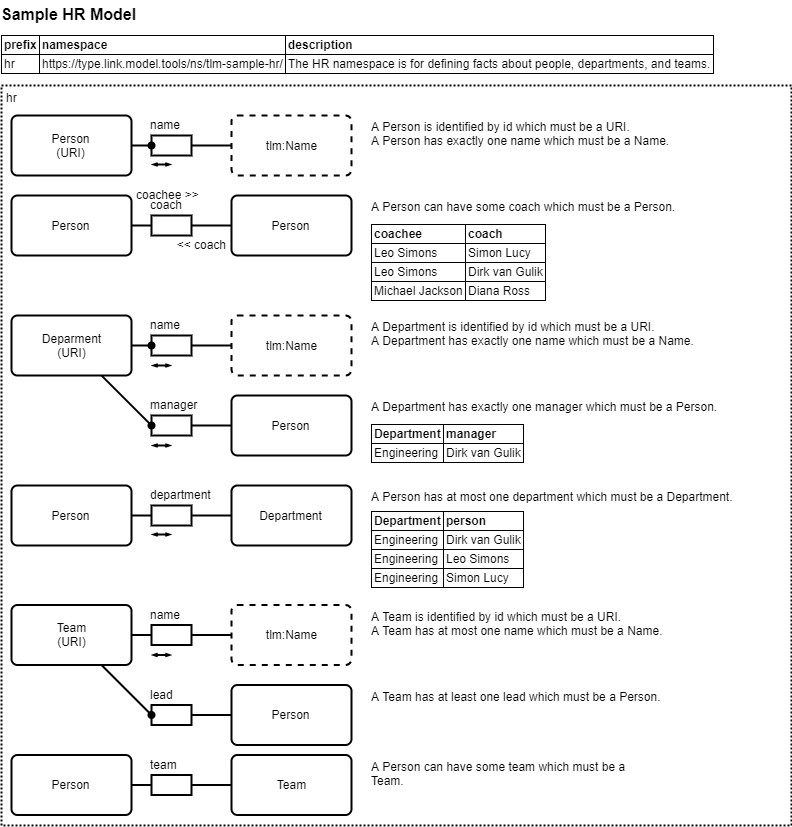

The diagram above was exported from draw.io. Its source (the exported page's mxGraphModel, read from the mxfile embedded in the PNG):
<mxGraphModel dx="1422" dy="822" grid="1" gridSize="10" guides="1" tooltips="1" connect="1" arrows="1" fold="1" page="1" pageScale="1" pageWidth="827" pageHeight="1169" background="#ffffff" math="0" shadow="0">
  <root>
    <mxCell id="0" />
    <mxCell id="PeeGCfc8lgplnviRhYgx-67" value="Namespaces" style="" parent="0" />
    <mxCell id="sB5nO5PGe8LIScsvV8nX-62" value="hr" style="strokeWidth=2;rounded=0;arcSize=10;whiteSpace=wrap;html=1;align=left;fontSize=12;shadow=0;fillColor=none;glass=0;comic=0;verticalAlign=top;dashed=1;dashPattern=1 1;spacing=0;spacingTop=0;spacingLeft=4;spacingRight=4;" parent="PeeGCfc8lgplnviRhYgx-67" vertex="1">
      <mxGeometry x="30" y="110" width="790" height="740" as="geometry" />
    </mxCell>
    <mxCell id="1" value="Types" parent="0" />
    <mxCell id="2c75473c04011f7-31" value="Sample HR Model" style="text;html=1;strokeColor=none;fillColor=none;align=left;verticalAlign=top;whiteSpace=wrap;rounded=0;shadow=0;glass=0;dashed=1;comic=0;fontSize=16;fontStyle=1;spacing=0;" parent="1" vertex="1">
      <mxGeometry x="30" y="25" width="760" height="30" as="geometry" />
    </mxCell>
    <mxCell id="2c75473c04011f7-39" value="name" style="html=1;rounded=0;shadow=0;glass=0;comic=0;strokeWidth=2;fontSize=12;align=left;verticalAlign=bottom;labelPosition=center;verticalLabelPosition=top;spacing=0;spacingBottom=2;spacingLeft=-2;" parent="1" vertex="1">
      <mxGeometry x="180" y="160" width="40" height="20" as="geometry" />
    </mxCell>
    <mxCell id="2c75473c04011f7-40" value="Person&lt;br&gt;(URI)" style="strokeWidth=2;rounded=1;arcSize=10;whiteSpace=wrap;html=1;align=center;fontSize=12;shadow=0;fillColor=#ffffff;glass=0;comic=0;" parent="1" vertex="1">
      <mxGeometry x="40" y="140" width="120" height="60" as="geometry" />
    </mxCell>
    <mxCell id="2c75473c04011f7-41" value="tlm:Name" style="strokeWidth=2;rounded=1;arcSize=10;whiteSpace=wrap;html=1;align=center;fontSize=12;shadow=0;fillColor=#ffffff;glass=0;comic=0;dashed=1;" parent="1" vertex="1">
      <mxGeometry x="260" y="140" width="120" height="60" as="geometry" />
    </mxCell>
    <mxCell id="2c75473c04011f7-42" style="edgeStyle=none;rounded=0;html=1;startFill=0;endArrow=none;endFill=0;jettySize=auto;orthogonalLoop=1;strokeWidth=2;fontSize=12;align=right;" parent="1" source="2c75473c04011f7-41" target="2c75473c04011f7-39" edge="1">
      <mxGeometry relative="1" as="geometry" />
    </mxCell>
    <mxCell id="2c75473c04011f7-43" style="edgeStyle=none;html=1;startFill=0;endArrow=oval;endFill=1;jettySize=auto;orthogonalLoop=1;strokeWidth=2;fontSize=12;align=right;startArrow=none;rounded=0;" parent="1" source="2c75473c04011f7-40" target="2c75473c04011f7-39" edge="1">
      <mxGeometry relative="1" as="geometry" />
    </mxCell>
    <mxCell id="2c75473c04011f7-44" value="A Person is identified by id which must be a URI.&lt;br&gt;A Person has exactly one name which must be a Name." style="text;html=1;strokeColor=none;fillColor=none;align=left;verticalAlign=top;whiteSpace=wrap;rounded=0;shadow=0;glass=0;dashed=1;comic=0;fontSize=12;spacing=0;" parent="1" vertex="1">
      <mxGeometry x="400" y="140" width="400" height="60" as="geometry" />
    </mxCell>
    <mxCell id="2c75473c04011f7-45" value="coach" style="html=1;rounded=0;shadow=0;glass=0;comic=0;strokeWidth=2;fontSize=12;align=left;verticalAlign=bottom;labelPosition=center;verticalLabelPosition=top;spacing=0;spacingBottom=2;spacingLeft=-2;" parent="1" vertex="1">
      <mxGeometry x="180" y="240" width="40" height="20" as="geometry" />
    </mxCell>
    <mxCell id="2c75473c04011f7-46" value="Person" style="strokeWidth=2;rounded=1;arcSize=10;whiteSpace=wrap;html=1;align=center;fontSize=12;shadow=0;fillColor=#ffffff;glass=0;comic=0;" parent="1" vertex="1">
      <mxGeometry x="40" y="220" width="120" height="60" as="geometry" />
    </mxCell>
    <mxCell id="2c75473c04011f7-47" value="Person" style="strokeWidth=2;rounded=1;arcSize=10;whiteSpace=wrap;html=1;align=center;fontSize=12;shadow=0;fillColor=#ffffff;glass=0;comic=0;" parent="1" vertex="1">
      <mxGeometry x="260" y="220" width="120" height="60" as="geometry" />
    </mxCell>
    <mxCell id="2c75473c04011f7-48" style="edgeStyle=none;rounded=0;html=1;startFill=0;endArrow=none;endFill=0;jettySize=auto;orthogonalLoop=1;strokeWidth=2;fontSize=12;align=right;" parent="1" source="2c75473c04011f7-47" target="2c75473c04011f7-45" edge="1">
      <mxGeometry relative="1" as="geometry" />
    </mxCell>
    <mxCell id="2c75473c04011f7-49" style="edgeStyle=none;html=1;startFill=0;endArrow=none;endFill=0;jettySize=auto;orthogonalLoop=1;strokeWidth=2;fontSize=12;align=right;startArrow=none;rounded=0;" parent="1" source="2c75473c04011f7-46" target="2c75473c04011f7-45" edge="1">
      <mxGeometry relative="1" as="geometry" />
    </mxCell>
    <mxCell id="2c75473c04011f7-50" value="A Person can have some coach which must be a Person." style="text;html=1;strokeColor=none;fillColor=none;align=left;verticalAlign=top;whiteSpace=wrap;rounded=0;shadow=0;glass=0;dashed=1;comic=0;fontSize=12;spacing=0;" parent="1" vertex="1">
      <mxGeometry x="400" y="220" width="400" height="60" as="geometry" />
    </mxCell>
    <mxCell id="6b6f55f95d2ec702-22" value="&lt;table border=&quot;1&quot; style=&quot;border: 1px solid rgb(0 , 0 , 0) ; border-collapse: collapse&quot; cellpadding=&quot;2&quot;&gt;&lt;tbody&gt;&lt;tr&gt;&lt;td&gt;&lt;b&gt;coachee&lt;/b&gt;&lt;/td&gt;&lt;td&gt;&lt;b&gt;coach&lt;/b&gt;&lt;/td&gt;&lt;/tr&gt;&lt;tr&gt;&lt;td&gt;Leo Simons&lt;/td&gt;&lt;td&gt;Simon Lucy&lt;/td&gt;&lt;/tr&gt;&lt;tr&gt;&lt;td&gt;Leo Simons&lt;/td&gt;&lt;td&gt;Dirk van Gulik&lt;/td&gt;&lt;/tr&gt;&lt;tr&gt;&lt;td&gt;Michael Jackson&lt;/td&gt;&lt;td&gt;Diana Ross&lt;/td&gt;&lt;/tr&gt;&lt;/tbody&gt;&lt;/table&gt;" style="text;html=1;strokeColor=none;fillColor=none;align=left;verticalAlign=top;rounded=0;shadow=0;glass=0;dashed=1;comic=0;fontSize=12;spacing=0;" parent="1" vertex="1">
      <mxGeometry x="400" y="244" width="225" height="90" as="geometry" />
    </mxCell>
    <mxCell id="6b6f55f95d2ec702-35" value="coachee &gt;&gt;" style="text;strokeColor=none;fillColor=none;align=left;verticalAlign=middle;rounded=0;shadow=0;glass=0;comic=0;fontSize=12;labelPosition=center;verticalLabelPosition=middle;spacing=0;spacingLeft=5;spacingRight=5;spacingTop=0;" parent="1" vertex="1">
      <mxGeometry x="160" y="210" width="100" height="20" as="geometry" />
    </mxCell>
    <mxCell id="sB5nO5PGe8LIScsvV8nX-15" value="" style="endArrow=openThin;html=1;strokeWidth=2;fontSize=12;align=right;startArrow=openThin;startFill=0;endSize=2;startSize=2;endFill=0;" parent="1" edge="1">
      <mxGeometry width="50" height="50" relative="1" as="geometry">
        <mxPoint x="180" y="189" as="sourcePoint" />
        <mxPoint x="200" y="189" as="targetPoint" />
      </mxGeometry>
    </mxCell>
    <mxCell id="YPWHOQWmxp6vAmcbmOjp-9" value="name" style="html=1;rounded=0;shadow=0;glass=0;comic=0;strokeWidth=2;fontSize=12;align=left;verticalAlign=bottom;labelPosition=center;verticalLabelPosition=top;spacing=0;spacingBottom=2;spacingLeft=-2;" parent="1" vertex="1">
      <mxGeometry x="180" y="360" width="40" height="20" as="geometry" />
    </mxCell>
    <mxCell id="YPWHOQWmxp6vAmcbmOjp-10" value="Deparment&lt;br&gt;(URI)" style="strokeWidth=2;rounded=1;arcSize=10;whiteSpace=wrap;html=1;align=center;fontSize=12;shadow=0;fillColor=#ffffff;glass=0;comic=0;" parent="1" vertex="1">
      <mxGeometry x="40" y="340" width="120" height="60" as="geometry" />
    </mxCell>
    <mxCell id="YPWHOQWmxp6vAmcbmOjp-11" value="tlm:Name" style="strokeWidth=2;rounded=1;arcSize=10;whiteSpace=wrap;html=1;align=center;fontSize=12;shadow=0;fillColor=#ffffff;glass=0;comic=0;dashed=1;" parent="1" vertex="1">
      <mxGeometry x="260" y="340" width="120" height="60" as="geometry" />
    </mxCell>
    <mxCell id="YPWHOQWmxp6vAmcbmOjp-12" style="edgeStyle=none;rounded=0;html=1;startFill=0;endArrow=none;endFill=0;jettySize=auto;orthogonalLoop=1;strokeWidth=2;fontSize=12;align=right;" parent="1" source="YPWHOQWmxp6vAmcbmOjp-11" target="YPWHOQWmxp6vAmcbmOjp-9" edge="1">
      <mxGeometry relative="1" as="geometry" />
    </mxCell>
    <mxCell id="YPWHOQWmxp6vAmcbmOjp-13" style="edgeStyle=none;html=1;startFill=0;endArrow=oval;endFill=1;jettySize=auto;orthogonalLoop=1;strokeWidth=2;fontSize=12;align=right;startArrow=none;rounded=0;" parent="1" source="YPWHOQWmxp6vAmcbmOjp-10" target="YPWHOQWmxp6vAmcbmOjp-9" edge="1">
      <mxGeometry relative="1" as="geometry" />
    </mxCell>
    <mxCell id="YPWHOQWmxp6vAmcbmOjp-14" value="manager" style="html=1;rounded=0;shadow=0;glass=0;comic=0;strokeWidth=2;fontSize=12;align=left;verticalAlign=bottom;labelPosition=center;verticalLabelPosition=top;spacing=0;spacingBottom=2;spacingLeft=-2;" parent="1" vertex="1">
      <mxGeometry x="180" y="440" width="40" height="20" as="geometry" />
    </mxCell>
    <mxCell id="YPWHOQWmxp6vAmcbmOjp-16" value="Person" style="strokeWidth=2;rounded=1;arcSize=10;whiteSpace=wrap;html=1;align=center;fontSize=12;shadow=0;fillColor=#ffffff;glass=0;comic=0;" parent="1" vertex="1">
      <mxGeometry x="260" y="420" width="120" height="60" as="geometry" />
    </mxCell>
    <mxCell id="YPWHOQWmxp6vAmcbmOjp-17" style="edgeStyle=none;rounded=0;html=1;startFill=0;endArrow=none;endFill=0;jettySize=auto;orthogonalLoop=1;strokeWidth=2;fontSize=12;align=right;" parent="1" source="YPWHOQWmxp6vAmcbmOjp-16" target="YPWHOQWmxp6vAmcbmOjp-14" edge="1">
      <mxGeometry relative="1" as="geometry" />
    </mxCell>
    <mxCell id="YPWHOQWmxp6vAmcbmOjp-18" style="edgeStyle=none;html=1;startFill=0;endArrow=oval;endFill=1;jettySize=auto;orthogonalLoop=1;strokeWidth=2;fontSize=12;align=right;startArrow=none;rounded=0;entryX=0;entryY=0.5;entryDx=0;entryDy=0;" parent="1" source="YPWHOQWmxp6vAmcbmOjp-10" target="YPWHOQWmxp6vAmcbmOjp-14" edge="1">
      <mxGeometry relative="1" as="geometry" />
    </mxCell>
    <mxCell id="YPWHOQWmxp6vAmcbmOjp-20" value="" style="endArrow=openThin;html=1;strokeWidth=2;fontSize=12;align=right;startArrow=openThin;startFill=0;endSize=2;startSize=2;endFill=0;" parent="1" edge="1">
      <mxGeometry width="50" height="50" relative="1" as="geometry">
        <mxPoint x="180" y="390" as="sourcePoint" />
        <mxPoint x="200" y="390" as="targetPoint" />
      </mxGeometry>
    </mxCell>
    <mxCell id="YPWHOQWmxp6vAmcbmOjp-21" value="A Department is identified by id which must be a URI.&lt;br&gt;A Department has exactly one name which must be a Name." style="text;html=1;strokeColor=none;fillColor=none;align=left;verticalAlign=top;whiteSpace=wrap;rounded=0;shadow=0;glass=0;dashed=1;comic=0;fontSize=12;spacing=0;" parent="1" vertex="1">
      <mxGeometry x="399.83" y="340" width="400" height="60" as="geometry" />
    </mxCell>
    <mxCell id="YPWHOQWmxp6vAmcbmOjp-22" value="A Department has exactly one manager which must be a Person." style="text;html=1;strokeColor=none;fillColor=none;align=left;verticalAlign=top;whiteSpace=wrap;rounded=0;shadow=0;glass=0;dashed=1;comic=0;fontSize=12;spacing=0;" parent="1" vertex="1">
      <mxGeometry x="399.83" y="420" width="400" height="60" as="geometry" />
    </mxCell>
    <mxCell id="YPWHOQWmxp6vAmcbmOjp-23" value="department" style="html=1;rounded=0;shadow=0;glass=0;comic=0;strokeWidth=2;fontSize=12;align=left;verticalAlign=bottom;labelPosition=center;verticalLabelPosition=top;spacing=0;spacingBottom=2;spacingLeft=-2;" parent="1" vertex="1">
      <mxGeometry x="180" y="530" width="40" height="20" as="geometry" />
    </mxCell>
    <mxCell id="YPWHOQWmxp6vAmcbmOjp-24" value="Person" style="strokeWidth=2;rounded=1;arcSize=10;whiteSpace=wrap;html=1;align=center;fontSize=12;shadow=0;fillColor=#ffffff;glass=0;comic=0;" parent="1" vertex="1">
      <mxGeometry x="40" y="510" width="120" height="60" as="geometry" />
    </mxCell>
    <mxCell id="YPWHOQWmxp6vAmcbmOjp-25" value="Department" style="strokeWidth=2;rounded=1;arcSize=10;whiteSpace=wrap;html=1;align=center;fontSize=12;shadow=0;fillColor=#ffffff;glass=0;comic=0;" parent="1" vertex="1">
      <mxGeometry x="260" y="510" width="120" height="60" as="geometry" />
    </mxCell>
    <mxCell id="YPWHOQWmxp6vAmcbmOjp-26" style="edgeStyle=none;rounded=0;html=1;startFill=0;endArrow=none;endFill=0;jettySize=auto;orthogonalLoop=1;strokeWidth=2;fontSize=12;align=right;" parent="1" source="YPWHOQWmxp6vAmcbmOjp-25" target="YPWHOQWmxp6vAmcbmOjp-23" edge="1">
      <mxGeometry relative="1" as="geometry" />
    </mxCell>
    <mxCell id="YPWHOQWmxp6vAmcbmOjp-27" style="edgeStyle=none;html=1;startFill=0;endArrow=none;endFill=0;jettySize=auto;orthogonalLoop=1;strokeWidth=2;fontSize=12;align=right;startArrow=none;rounded=0;" parent="1" source="YPWHOQWmxp6vAmcbmOjp-24" target="YPWHOQWmxp6vAmcbmOjp-23" edge="1">
      <mxGeometry relative="1" as="geometry" />
    </mxCell>
    <mxCell id="YPWHOQWmxp6vAmcbmOjp-28" value="" style="endArrow=openThin;html=1;strokeWidth=2;fontSize=12;align=right;startArrow=openThin;startFill=0;endSize=2;startSize=2;endFill=0;" parent="1" edge="1">
      <mxGeometry width="50" height="50" relative="1" as="geometry">
        <mxPoint x="180" y="559" as="sourcePoint" />
        <mxPoint x="200" y="559" as="targetPoint" />
      </mxGeometry>
    </mxCell>
    <mxCell id="YPWHOQWmxp6vAmcbmOjp-29" value="A Person has at most one department which must be a Department." style="text;html=1;strokeColor=none;fillColor=none;align=left;verticalAlign=top;whiteSpace=wrap;rounded=0;shadow=0;glass=0;dashed=1;comic=0;fontSize=12;spacing=0;" parent="1" vertex="1">
      <mxGeometry x="400" y="510" width="400" height="60" as="geometry" />
    </mxCell>
    <mxCell id="YPWHOQWmxp6vAmcbmOjp-30" value="name" style="html=1;rounded=0;shadow=0;glass=0;comic=0;strokeWidth=2;fontSize=12;align=left;verticalAlign=bottom;labelPosition=center;verticalLabelPosition=top;spacing=0;spacingBottom=2;spacingLeft=-2;" parent="1" vertex="1">
      <mxGeometry x="180" y="649.5" width="40" height="20" as="geometry" />
    </mxCell>
    <mxCell id="YPWHOQWmxp6vAmcbmOjp-31" value="Team&lt;br&gt;(URI)" style="strokeWidth=2;rounded=1;arcSize=10;whiteSpace=wrap;html=1;align=center;fontSize=12;shadow=0;fillColor=#ffffff;glass=0;comic=0;" parent="1" vertex="1">
      <mxGeometry x="40" y="629.5" width="120" height="60" as="geometry" />
    </mxCell>
    <mxCell id="YPWHOQWmxp6vAmcbmOjp-32" value="tlm:Name" style="strokeWidth=2;rounded=1;arcSize=10;whiteSpace=wrap;html=1;align=center;fontSize=12;shadow=0;fillColor=#ffffff;glass=0;comic=0;dashed=1;" parent="1" vertex="1">
      <mxGeometry x="260" y="629.5" width="120" height="60" as="geometry" />
    </mxCell>
    <mxCell id="YPWHOQWmxp6vAmcbmOjp-33" style="edgeStyle=none;rounded=0;html=1;startFill=0;endArrow=none;endFill=0;jettySize=auto;orthogonalLoop=1;strokeWidth=2;fontSize=12;align=right;" parent="1" source="YPWHOQWmxp6vAmcbmOjp-32" target="YPWHOQWmxp6vAmcbmOjp-30" edge="1">
      <mxGeometry relative="1" as="geometry" />
    </mxCell>
    <mxCell id="YPWHOQWmxp6vAmcbmOjp-34" style="edgeStyle=none;html=1;startFill=0;endArrow=none;endFill=0;jettySize=auto;orthogonalLoop=1;strokeWidth=2;fontSize=12;align=right;startArrow=none;rounded=0;" parent="1" source="YPWHOQWmxp6vAmcbmOjp-31" target="YPWHOQWmxp6vAmcbmOjp-30" edge="1">
      <mxGeometry relative="1" as="geometry" />
    </mxCell>
    <mxCell id="YPWHOQWmxp6vAmcbmOjp-35" value="lead" style="html=1;rounded=0;shadow=0;glass=0;comic=0;strokeWidth=2;fontSize=12;align=left;verticalAlign=bottom;labelPosition=center;verticalLabelPosition=top;spacing=0;spacingBottom=2;spacingLeft=-2;" parent="1" vertex="1">
      <mxGeometry x="180" y="729.5" width="40" height="20" as="geometry" />
    </mxCell>
    <mxCell id="YPWHOQWmxp6vAmcbmOjp-36" value="Person" style="strokeWidth=2;rounded=1;arcSize=10;whiteSpace=wrap;html=1;align=center;fontSize=12;shadow=0;fillColor=#ffffff;glass=0;comic=0;" parent="1" vertex="1">
      <mxGeometry x="260" y="709.5" width="120" height="60" as="geometry" />
    </mxCell>
    <mxCell id="YPWHOQWmxp6vAmcbmOjp-37" style="edgeStyle=none;rounded=0;html=1;startFill=0;endArrow=none;endFill=0;jettySize=auto;orthogonalLoop=1;strokeWidth=2;fontSize=12;align=right;" parent="1" source="YPWHOQWmxp6vAmcbmOjp-36" target="YPWHOQWmxp6vAmcbmOjp-35" edge="1">
      <mxGeometry relative="1" as="geometry" />
    </mxCell>
    <mxCell id="YPWHOQWmxp6vAmcbmOjp-38" style="edgeStyle=none;html=1;startFill=0;endArrow=oval;endFill=1;jettySize=auto;orthogonalLoop=1;strokeWidth=2;fontSize=12;align=right;startArrow=none;rounded=0;entryX=0;entryY=0.5;entryDx=0;entryDy=0;" parent="1" source="YPWHOQWmxp6vAmcbmOjp-31" target="YPWHOQWmxp6vAmcbmOjp-35" edge="1">
      <mxGeometry relative="1" as="geometry" />
    </mxCell>
    <mxCell id="YPWHOQWmxp6vAmcbmOjp-39" value="" style="endArrow=openThin;html=1;strokeWidth=2;fontSize=12;align=right;startArrow=openThin;startFill=0;endSize=2;startSize=2;endFill=0;" parent="1" edge="1">
      <mxGeometry width="50" height="50" relative="1" as="geometry">
        <mxPoint x="180" y="679.5" as="sourcePoint" />
        <mxPoint x="200" y="679.5" as="targetPoint" />
      </mxGeometry>
    </mxCell>
    <mxCell id="YPWHOQWmxp6vAmcbmOjp-40" value="&lt;div&gt;A Team is identified by id which must be a URI.&lt;/div&gt;&lt;div&gt;A Team has at most one name which must be a Name.&lt;/div&gt;" style="text;html=1;strokeColor=none;fillColor=none;align=left;verticalAlign=top;whiteSpace=wrap;rounded=0;shadow=0;glass=0;dashed=1;comic=0;fontSize=12;spacing=0;" parent="1" vertex="1">
      <mxGeometry x="399.83" y="629.5" width="400" height="60" as="geometry" />
    </mxCell>
    <mxCell id="YPWHOQWmxp6vAmcbmOjp-41" value="A Team has at least one lead which must be a Person." style="text;html=1;strokeColor=none;fillColor=none;align=left;verticalAlign=top;whiteSpace=wrap;rounded=0;shadow=0;glass=0;dashed=1;comic=0;fontSize=12;spacing=0;" parent="1" vertex="1">
      <mxGeometry x="399.83" y="709.5" width="400" height="60" as="geometry" />
    </mxCell>
    <mxCell id="YPWHOQWmxp6vAmcbmOjp-42" value="team" style="html=1;rounded=0;shadow=0;glass=0;comic=0;strokeWidth=2;fontSize=12;align=left;verticalAlign=bottom;labelPosition=center;verticalLabelPosition=top;spacing=0;spacingBottom=2;spacingLeft=-2;" parent="1" vertex="1">
      <mxGeometry x="180" y="799.5" width="40" height="20" as="geometry" />
    </mxCell>
    <mxCell id="YPWHOQWmxp6vAmcbmOjp-43" value="Person" style="strokeWidth=2;rounded=1;arcSize=10;whiteSpace=wrap;html=1;align=center;fontSize=12;shadow=0;fillColor=#ffffff;glass=0;comic=0;" parent="1" vertex="1">
      <mxGeometry x="40" y="779.5" width="120" height="60" as="geometry" />
    </mxCell>
    <mxCell id="YPWHOQWmxp6vAmcbmOjp-44" value="Team" style="strokeWidth=2;rounded=1;arcSize=10;whiteSpace=wrap;html=1;align=center;fontSize=12;shadow=0;fillColor=#ffffff;glass=0;comic=0;" parent="1" vertex="1">
      <mxGeometry x="260" y="779.5" width="120" height="60" as="geometry" />
    </mxCell>
    <mxCell id="YPWHOQWmxp6vAmcbmOjp-45" style="edgeStyle=none;rounded=0;html=1;startFill=0;endArrow=none;endFill=0;jettySize=auto;orthogonalLoop=1;strokeWidth=2;fontSize=12;align=right;" parent="1" source="YPWHOQWmxp6vAmcbmOjp-44" target="YPWHOQWmxp6vAmcbmOjp-42" edge="1">
      <mxGeometry relative="1" as="geometry" />
    </mxCell>
    <mxCell id="YPWHOQWmxp6vAmcbmOjp-46" style="edgeStyle=none;html=1;startFill=0;endArrow=none;endFill=0;jettySize=auto;orthogonalLoop=1;strokeWidth=2;fontSize=12;align=right;startArrow=none;rounded=0;" parent="1" source="YPWHOQWmxp6vAmcbmOjp-43" target="YPWHOQWmxp6vAmcbmOjp-42" edge="1">
      <mxGeometry relative="1" as="geometry" />
    </mxCell>
    <mxCell id="YPWHOQWmxp6vAmcbmOjp-47" value="A Person can have some team which must be a Team." style="text;html=1;strokeColor=none;fillColor=none;align=left;verticalAlign=top;whiteSpace=wrap;rounded=0;shadow=0;glass=0;dashed=1;comic=0;fontSize=12;spacing=0;" parent="1" vertex="1">
      <mxGeometry x="400" y="779.5" width="400" height="60" as="geometry" />
    </mxCell>
    <mxCell id="YPWHOQWmxp6vAmcbmOjp-49" value="&lt;table border=&quot;1&quot; style=&quot;border: 1px solid rgb(0 , 0 , 0) ; border-collapse: collapse&quot; cellpadding=&quot;2&quot;&gt;&lt;tbody&gt;&lt;tr&gt;&lt;td&gt;&lt;b&gt;prefix&lt;/b&gt;&lt;/td&gt;&lt;td&gt;&lt;b&gt;namespace&lt;/b&gt;&lt;/td&gt;&lt;td&gt;&lt;b&gt;description&lt;/b&gt;&lt;/td&gt;&lt;/tr&gt;&lt;tr&gt;&lt;td&gt;hr&lt;/td&gt;&lt;td&gt;https://type.link.model.tools/ns/tlm-sample-hr/&lt;br&gt;&lt;/td&gt;&lt;td&gt;The HR namespace is for defining facts about people, departments, and teams.&lt;br&gt;&lt;/td&gt;&lt;/tr&gt;&lt;/tbody&gt;&lt;/table&gt;" style="text;html=1;strokeColor=none;fillColor=none;align=left;verticalAlign=top;rounded=0;shadow=0;glass=0;dashed=1;comic=0;fontSize=12;spacing=0;" parent="1" vertex="1">
      <mxGeometry x="30" y="55" width="790" height="45" as="geometry" />
    </mxCell>
    <mxCell id="YPWHOQWmxp6vAmcbmOjp-50" value="&lt;&lt; coach" style="text;strokeColor=none;fillColor=none;align=right;verticalAlign=middle;rounded=0;shadow=0;glass=0;comic=0;fontSize=12;labelPosition=center;verticalLabelPosition=middle;spacing=0;spacingLeft=5;spacingRight=5;spacingTop=0;" parent="1" vertex="1">
      <mxGeometry x="160" y="260" width="100" height="20" as="geometry" />
    </mxCell>
    <mxCell id="YPWHOQWmxp6vAmcbmOjp-51" value="&lt;table border=&quot;1&quot; style=&quot;border: 1px solid rgb(0 , 0 , 0) ; border-collapse: collapse&quot; cellpadding=&quot;2&quot;&gt;&lt;tbody&gt;&lt;tr&gt;&lt;td&gt;&lt;b&gt;Department&lt;/b&gt;&lt;/td&gt;&lt;td&gt;&lt;b&gt;manager&lt;/b&gt;&lt;/td&gt;&lt;/tr&gt;&lt;tr&gt;&lt;td&gt;Engineering&lt;/td&gt;&lt;td&gt;Dirk van Gulik&lt;/td&gt;&lt;/tr&gt;&lt;/tbody&gt;&lt;/table&gt;" style="text;html=1;strokeColor=none;fillColor=none;align=left;verticalAlign=top;rounded=0;shadow=0;glass=0;dashed=1;comic=0;fontSize=12;spacing=0;" parent="1" vertex="1">
      <mxGeometry x="400" y="444" width="225" height="56" as="geometry" />
    </mxCell>
    <mxCell id="YPWHOQWmxp6vAmcbmOjp-52" value="&lt;table border=&quot;1&quot; style=&quot;border: 1px solid rgb(0 , 0 , 0) ; border-collapse: collapse&quot; cellpadding=&quot;2&quot;&gt;&lt;tbody&gt;&lt;tr&gt;&lt;td&gt;&lt;b&gt;Department&lt;/b&gt;&lt;/td&gt;&lt;td&gt;&lt;b&gt;person&lt;/b&gt;&lt;/td&gt;&lt;/tr&gt;&lt;tr&gt;&lt;td&gt;Engineering&lt;/td&gt;&lt;td&gt;Dirk van Gulik&lt;/td&gt;&lt;/tr&gt;&lt;tr&gt;&lt;td&gt;Engineering&lt;/td&gt;&lt;td&gt;Leo Simons&lt;/td&gt;&lt;/tr&gt;&lt;tr&gt;&lt;td&gt;Engineering&lt;/td&gt;&lt;td&gt;Simon Lucy&lt;/td&gt;&lt;/tr&gt;&lt;/tbody&gt;&lt;/table&gt;" style="text;html=1;strokeColor=none;fillColor=none;align=left;verticalAlign=top;rounded=0;shadow=0;glass=0;dashed=1;comic=0;fontSize=12;spacing=0;" parent="1" vertex="1">
      <mxGeometry x="400" y="530.5" width="225" height="90" as="geometry" />
    </mxCell>
    <mxCell id="YPWHOQWmxp6vAmcbmOjp-53" value="" style="endArrow=openThin;html=1;strokeWidth=2;fontSize=12;align=right;startArrow=openThin;startFill=0;endSize=2;startSize=2;endFill=0;" parent="1" edge="1">
      <mxGeometry width="50" height="50" relative="1" as="geometry">
        <mxPoint x="180" y="470" as="sourcePoint" />
        <mxPoint x="200" y="470" as="targetPoint" />
      </mxGeometry>
    </mxCell>
  </root>
</mxGraphModel>